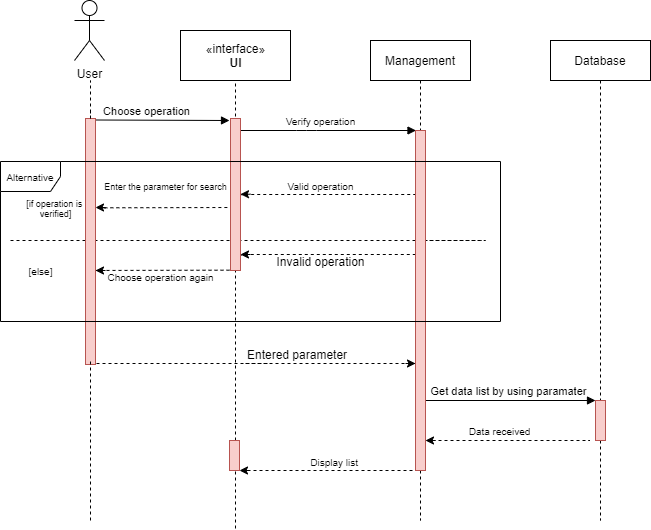

The diagram above was exported from draw.io. Its source (the exported page's mxGraphModel, read from the mxfile embedded in the PNG):
<mxGraphModel dx="868" dy="1612" grid="1" gridSize="10" guides="1" tooltips="1" connect="1" arrows="1" fold="1" page="1" pageScale="1" pageWidth="827" pageHeight="1169" math="0" shadow="0">
  <root>
    <mxCell id="0" />
    <mxCell id="1" parent="0" />
    <mxCell id="sQ6mvRtRPRBoezks6jot-4" value="Management" style="shape=umlLifeline;perimeter=lifelinePerimeter;whiteSpace=wrap;html=1;container=1;collapsible=0;recursiveResize=0;outlineConnect=0;" vertex="1" parent="1">
      <mxGeometry x="440" width="100" height="480" as="geometry" />
    </mxCell>
    <mxCell id="sQ6mvRtRPRBoezks6jot-5" value="Database" style="shape=umlLifeline;perimeter=lifelinePerimeter;whiteSpace=wrap;html=1;container=1;collapsible=0;recursiveResize=0;outlineConnect=0;" vertex="1" parent="1">
      <mxGeometry x="620" width="100" height="480" as="geometry" />
    </mxCell>
    <mxCell id="sQ6mvRtRPRBoezks6jot-107" value="" style="html=1;points=[];perimeter=orthogonalPerimeter;fillColor=#f8cecc;strokeColor=#b85450;" vertex="1" parent="sQ6mvRtRPRBoezks6jot-5">
      <mxGeometry x="45" y="360" width="10" height="40" as="geometry" />
    </mxCell>
    <mxCell id="sQ6mvRtRPRBoezks6jot-6" value="User" style="shape=umlActor;verticalLabelPosition=bottom;labelBackgroundColor=#ffffff;verticalAlign=top;html=1;" vertex="1" parent="1">
      <mxGeometry x="144" y="-40" width="30" height="60" as="geometry" />
    </mxCell>
    <mxCell id="sQ6mvRtRPRBoezks6jot-12" value="«interface»&lt;br&gt;&lt;b&gt;UI&lt;/b&gt;" style="html=1;" vertex="1" parent="1">
      <mxGeometry x="250" y="-10" width="110" height="50" as="geometry" />
    </mxCell>
    <mxCell id="sQ6mvRtRPRBoezks6jot-14" value="" style="endArrow=none;dashed=1;html=1;entryX=0.5;entryY=1;entryDx=0;entryDy=0;" edge="1" parent="1" source="sQ6mvRtRPRBoezks6jot-98" target="sQ6mvRtRPRBoezks6jot-12">
      <mxGeometry width="50" height="50" relative="1" as="geometry">
        <mxPoint x="305" y="480" as="sourcePoint" />
        <mxPoint x="440" y="130" as="targetPoint" />
        <Array as="points" />
      </mxGeometry>
    </mxCell>
    <mxCell id="sQ6mvRtRPRBoezks6jot-20" value="" style="endArrow=none;dashed=1;html=1;" edge="1" parent="1" source="sQ6mvRtRPRBoezks6jot-93">
      <mxGeometry width="50" height="50" relative="1" as="geometry">
        <mxPoint x="160" y="480" as="sourcePoint" />
        <mxPoint x="160" y="40" as="targetPoint" />
      </mxGeometry>
    </mxCell>
    <mxCell id="sQ6mvRtRPRBoezks6jot-27" value="Invalid operation" style="text;html=1;align=center;verticalAlign=middle;resizable=0;points=[];autosize=1;" vertex="1" parent="1">
      <mxGeometry x="340" y="211" width="100" height="20" as="geometry" />
    </mxCell>
    <mxCell id="sQ6mvRtRPRBoezks6jot-30" value="" style="endArrow=none;dashed=1;html=1;exitX=0.997;exitY=0.913;exitDx=0;exitDy=0;exitPerimeter=0;" edge="1" parent="1" source="sQ6mvRtRPRBoezks6jot-97">
      <mxGeometry width="50" height="50" relative="1" as="geometry">
        <mxPoint x="320" y="214" as="sourcePoint" />
        <mxPoint x="489.5" y="214" as="targetPoint" />
        <Array as="points">
          <mxPoint x="310" y="214" />
        </Array>
      </mxGeometry>
    </mxCell>
    <mxCell id="sQ6mvRtRPRBoezks6jot-31" value="" style="endArrow=classic;html=1;" edge="1" parent="1">
      <mxGeometry width="50" height="50" relative="1" as="geometry">
        <mxPoint x="320" y="214" as="sourcePoint" />
        <mxPoint x="310" y="214" as="targetPoint" />
        <Array as="points">
          <mxPoint x="320" y="214" />
        </Array>
      </mxGeometry>
    </mxCell>
    <mxCell id="sQ6mvRtRPRBoezks6jot-32" value="" style="endArrow=none;dashed=1;html=1;" edge="1" parent="1">
      <mxGeometry width="50" height="50" relative="1" as="geometry">
        <mxPoint x="80" y="200" as="sourcePoint" />
        <mxPoint x="489.81034482758605" y="200" as="targetPoint" />
        <Array as="points">
          <mxPoint x="80" y="200" />
          <mxPoint x="200" y="200" />
          <mxPoint x="560" y="200" />
        </Array>
      </mxGeometry>
    </mxCell>
    <mxCell id="sQ6mvRtRPRBoezks6jot-39" value="&lt;font style=&quot;font-size: 10px&quot;&gt;Choose operation again&lt;/font&gt;" style="text;html=1;align=center;verticalAlign=middle;resizable=0;points=[];autosize=1;" vertex="1" parent="1">
      <mxGeometry x="170" y="226" width="120" height="20" as="geometry" />
    </mxCell>
    <mxCell id="sQ6mvRtRPRBoezks6jot-40" value="&lt;p style=&quot;line-height: 120% ; font-size: 9px&quot;&gt;[if operation is &lt;br&gt;verified]&lt;/p&gt;" style="text;html=1;align=center;verticalAlign=middle;resizable=0;points=[];autosize=1;" vertex="1" parent="1">
      <mxGeometry x="90" y="148" width="70" height="40" as="geometry" />
    </mxCell>
    <mxCell id="sQ6mvRtRPRBoezks6jot-41" value="&lt;font style=&quot;font-size: 10px&quot;&gt;[else]&lt;/font&gt;" style="text;html=1;align=center;verticalAlign=middle;resizable=0;points=[];autosize=1;" vertex="1" parent="1">
      <mxGeometry x="90" y="220" width="40" height="20" as="geometry" />
    </mxCell>
    <mxCell id="sQ6mvRtRPRBoezks6jot-46" value="Choose operation" style="html=1;verticalAlign=bottom;endArrow=block;exitX=0.553;exitY=0.006;exitDx=0;exitDy=0;exitPerimeter=0;" edge="1" parent="1" source="sQ6mvRtRPRBoezks6jot-93">
      <mxGeometry x="-0.2" width="80" relative="1" as="geometry">
        <mxPoint x="150" y="80" as="sourcePoint" />
        <mxPoint x="299" y="80" as="targetPoint" />
        <mxPoint as="offset" />
      </mxGeometry>
    </mxCell>
    <mxCell id="sQ6mvRtRPRBoezks6jot-47" value="" style="endArrow=none;dashed=1;html=1;" edge="1" parent="1">
      <mxGeometry width="50" height="50" relative="1" as="geometry">
        <mxPoint x="315" y="323" as="sourcePoint" />
        <mxPoint x="484.5" y="323" as="targetPoint" />
        <Array as="points" />
      </mxGeometry>
    </mxCell>
    <mxCell id="sQ6mvRtRPRBoezks6jot-49" value="" style="html=1;verticalAlign=bottom;endArrow=block;" edge="1" parent="1" source="sQ6mvRtRPRBoezks6jot-97">
      <mxGeometry x="0.3087" y="18" width="80" relative="1" as="geometry">
        <mxPoint x="296" y="90" as="sourcePoint" />
        <mxPoint x="485.5" y="90" as="targetPoint" />
        <Array as="points">
          <mxPoint x="376" y="90" />
        </Array>
        <mxPoint as="offset" />
      </mxGeometry>
    </mxCell>
    <mxCell id="sQ6mvRtRPRBoezks6jot-50" value="&lt;font style=&quot;font-size: 10px&quot;&gt;Verify operation&lt;/font&gt;" style="text;html=1;align=center;verticalAlign=middle;resizable=0;points=[];autosize=1;" vertex="1" parent="1">
      <mxGeometry x="345" y="70" width="90" height="20" as="geometry" />
    </mxCell>
    <mxCell id="sQ6mvRtRPRBoezks6jot-51" value="" style="endArrow=none;dashed=1;html=1;exitX=0.9;exitY=0.507;exitDx=0;exitDy=0;exitPerimeter=0;" edge="1" parent="1" source="sQ6mvRtRPRBoezks6jot-97">
      <mxGeometry width="50" height="50" relative="1" as="geometry">
        <mxPoint x="310" y="154" as="sourcePoint" />
        <mxPoint x="489.5" y="154" as="targetPoint" />
        <Array as="points">
          <mxPoint x="310" y="154" />
        </Array>
      </mxGeometry>
    </mxCell>
    <mxCell id="sQ6mvRtRPRBoezks6jot-53" value="" style="endArrow=classic;html=1;" edge="1" parent="1">
      <mxGeometry width="50" height="50" relative="1" as="geometry">
        <mxPoint x="320" y="153.72" as="sourcePoint" />
        <mxPoint x="310" y="153.72" as="targetPoint" />
        <Array as="points">
          <mxPoint x="320" y="153.72" />
        </Array>
      </mxGeometry>
    </mxCell>
    <mxCell id="sQ6mvRtRPRBoezks6jot-54" value="&lt;font style=&quot;font-size: 10px&quot;&gt;Valid operation&lt;/font&gt;" style="text;html=1;align=center;verticalAlign=middle;resizable=0;points=[];autosize=1;" vertex="1" parent="1">
      <mxGeometry x="350" y="135" width="80" height="20" as="geometry" />
    </mxCell>
    <mxCell id="sQ6mvRtRPRBoezks6jot-59" value="" style="endArrow=none;dashed=1;html=1;" edge="1" parent="1">
      <mxGeometry width="50" height="50" relative="1" as="geometry">
        <mxPoint x="165.13" y="229.98" as="sourcePoint" />
        <mxPoint x="304.88" y="229.67" as="targetPoint" />
        <Array as="points">
          <mxPoint x="155.13" y="229.98" />
        </Array>
      </mxGeometry>
    </mxCell>
    <mxCell id="sQ6mvRtRPRBoezks6jot-60" value="" style="endArrow=classic;html=1;" edge="1" parent="1">
      <mxGeometry width="50" height="50" relative="1" as="geometry">
        <mxPoint x="175" y="230" as="sourcePoint" />
        <mxPoint x="165" y="230" as="targetPoint" />
        <Array as="points">
          <mxPoint x="175" y="230" />
        </Array>
      </mxGeometry>
    </mxCell>
    <mxCell id="sQ6mvRtRPRBoezks6jot-61" value="" style="endArrow=none;dashed=1;html=1;" edge="1" parent="1">
      <mxGeometry width="50" height="50" relative="1" as="geometry">
        <mxPoint x="175" y="167.31" as="sourcePoint" />
        <mxPoint x="304.5" y="167" as="targetPoint" />
        <Array as="points">
          <mxPoint x="165" y="167.31" />
        </Array>
      </mxGeometry>
    </mxCell>
    <mxCell id="sQ6mvRtRPRBoezks6jot-62" value="" style="endArrow=classic;html=1;" edge="1" parent="1">
      <mxGeometry width="50" height="50" relative="1" as="geometry">
        <mxPoint x="175" y="167" as="sourcePoint" />
        <mxPoint x="165" y="167" as="targetPoint" />
        <Array as="points">
          <mxPoint x="175" y="166.99999999999997" />
        </Array>
      </mxGeometry>
    </mxCell>
    <mxCell id="sQ6mvRtRPRBoezks6jot-66" value="&lt;font style=&quot;font-size: 9px&quot;&gt;Enter the parameter for search&lt;/font&gt;" style="text;html=1;align=center;verticalAlign=middle;resizable=0;points=[];autosize=1;" vertex="1" parent="1">
      <mxGeometry x="165" y="135" width="140" height="20" as="geometry" />
    </mxCell>
    <mxCell id="sQ6mvRtRPRBoezks6jot-73" value="" style="endArrow=classic;html=1;" edge="1" parent="1">
      <mxGeometry width="50" height="50" relative="1" as="geometry">
        <mxPoint x="475" y="323" as="sourcePoint" />
        <mxPoint x="485" y="323" as="targetPoint" />
        <Array as="points">
          <mxPoint x="475" y="323" />
        </Array>
      </mxGeometry>
    </mxCell>
    <mxCell id="sQ6mvRtRPRBoezks6jot-76" value="" style="endArrow=none;dashed=1;html=1;" edge="1" parent="1">
      <mxGeometry width="50" height="50" relative="1" as="geometry">
        <mxPoint x="160" y="323" as="sourcePoint" />
        <mxPoint x="339.5" y="323" as="targetPoint" />
        <Array as="points">
          <mxPoint x="160" y="323" />
        </Array>
      </mxGeometry>
    </mxCell>
    <mxCell id="sQ6mvRtRPRBoezks6jot-77" value="" style="endArrow=none;dashed=1;html=1;" edge="1" parent="1">
      <mxGeometry width="50" height="50" relative="1" as="geometry">
        <mxPoint x="80" y="200" as="sourcePoint" />
        <mxPoint x="80" y="200" as="targetPoint" />
        <Array as="points" />
      </mxGeometry>
    </mxCell>
    <mxCell id="sQ6mvRtRPRBoezks6jot-78" value="Entered parameter" style="text;html=1;align=left;verticalAlign=middle;resizable=0;points=[];autosize=1;" vertex="1" parent="1">
      <mxGeometry x="315" y="304" width="120" height="20" as="geometry" />
    </mxCell>
    <mxCell id="sQ6mvRtRPRBoezks6jot-82" value="Get data list by using paramater" style="html=1;verticalAlign=bottom;endArrow=block;" edge="1" parent="1">
      <mxGeometry width="80" relative="1" as="geometry">
        <mxPoint x="490" y="360" as="sourcePoint" />
        <mxPoint x="665" y="360" as="targetPoint" />
      </mxGeometry>
    </mxCell>
    <mxCell id="sQ6mvRtRPRBoezks6jot-85" value="" style="endArrow=none;dashed=1;html=1;" edge="1" parent="1">
      <mxGeometry width="50" height="50" relative="1" as="geometry">
        <mxPoint x="490" y="400" as="sourcePoint" />
        <mxPoint x="659.5" y="400" as="targetPoint" />
        <Array as="points" />
      </mxGeometry>
    </mxCell>
    <mxCell id="sQ6mvRtRPRBoezks6jot-86" value="" style="endArrow=classic;html=1;" edge="1" parent="1">
      <mxGeometry width="50" height="50" relative="1" as="geometry">
        <mxPoint x="505" y="400" as="sourcePoint" />
        <mxPoint x="495" y="400" as="targetPoint" />
        <Array as="points">
          <mxPoint x="505" y="400" />
        </Array>
      </mxGeometry>
    </mxCell>
    <mxCell id="sQ6mvRtRPRBoezks6jot-87" value="&lt;font style=&quot;font-size: 10px&quot;&gt;Data received&lt;/font&gt;" style="text;html=1;align=center;verticalAlign=middle;resizable=0;points=[];autosize=1;" vertex="1" parent="1">
      <mxGeometry x="529" y="380" width="80" height="20" as="geometry" />
    </mxCell>
    <mxCell id="sQ6mvRtRPRBoezks6jot-90" value="" style="endArrow=none;dashed=1;html=1;" edge="1" parent="1">
      <mxGeometry width="50" height="50" relative="1" as="geometry">
        <mxPoint x="311" y="430" as="sourcePoint" />
        <mxPoint x="490.5" y="430" as="targetPoint" />
        <Array as="points" />
      </mxGeometry>
    </mxCell>
    <mxCell id="sQ6mvRtRPRBoezks6jot-91" value="" style="endArrow=classic;html=1;" edge="1" parent="1">
      <mxGeometry width="50" height="50" relative="1" as="geometry">
        <mxPoint x="319" y="430" as="sourcePoint" />
        <mxPoint x="309" y="430" as="targetPoint" />
        <Array as="points">
          <mxPoint x="319" y="430" />
        </Array>
      </mxGeometry>
    </mxCell>
    <mxCell id="sQ6mvRtRPRBoezks6jot-92" value="&lt;font style=&quot;font-size: 10px&quot;&gt;Display list&amp;nbsp;&lt;/font&gt;" style="text;html=1;align=center;verticalAlign=middle;resizable=0;points=[];autosize=1;" vertex="1" parent="1">
      <mxGeometry x="370" y="411" width="70" height="20" as="geometry" />
    </mxCell>
    <mxCell id="sQ6mvRtRPRBoezks6jot-93" value="" style="html=1;points=[];perimeter=orthogonalPerimeter;fillColor=#f8cecc;strokeColor=#b85450;" vertex="1" parent="1">
      <mxGeometry x="155" y="78" width="10" height="246" as="geometry" />
    </mxCell>
    <mxCell id="sQ6mvRtRPRBoezks6jot-94" value="" style="endArrow=none;dashed=1;html=1;" edge="1" parent="1" target="sQ6mvRtRPRBoezks6jot-93">
      <mxGeometry width="50" height="50" relative="1" as="geometry">
        <mxPoint x="160" y="70" as="sourcePoint" />
        <mxPoint x="160" y="40" as="targetPoint" />
      </mxGeometry>
    </mxCell>
    <mxCell id="sQ6mvRtRPRBoezks6jot-96" value="" style="endArrow=none;dashed=1;html=1;" edge="1" parent="1">
      <mxGeometry width="50" height="50" relative="1" as="geometry">
        <mxPoint x="160" y="480" as="sourcePoint" />
        <mxPoint x="160" y="320" as="targetPoint" />
      </mxGeometry>
    </mxCell>
    <mxCell id="sQ6mvRtRPRBoezks6jot-97" value="" style="html=1;points=[];perimeter=orthogonalPerimeter;fillColor=#f8cecc;strokeColor=#b85450;" vertex="1" parent="1">
      <mxGeometry x="300" y="78" width="10" height="152" as="geometry" />
    </mxCell>
    <mxCell id="sQ6mvRtRPRBoezks6jot-98" value="" style="html=1;points=[];perimeter=orthogonalPerimeter;fillColor=#f8cecc;strokeColor=#b85450;" vertex="1" parent="1">
      <mxGeometry x="299" y="400" width="10" height="30" as="geometry" />
    </mxCell>
    <mxCell id="sQ6mvRtRPRBoezks6jot-104" value="" style="endArrow=none;dashed=1;html=1;" edge="1" parent="1">
      <mxGeometry width="50" height="50" relative="1" as="geometry">
        <mxPoint x="305" y="488" as="sourcePoint" />
        <mxPoint x="305" y="428" as="targetPoint" />
      </mxGeometry>
    </mxCell>
    <mxCell id="sQ6mvRtRPRBoezks6jot-105" value="" style="html=1;points=[];perimeter=orthogonalPerimeter;fillColor=#f8cecc;strokeColor=#b85450;" vertex="1" parent="1">
      <mxGeometry x="485" y="90" width="10" height="340" as="geometry" />
    </mxCell>
    <mxCell id="sQ6mvRtRPRBoezks6jot-29" value="&lt;font style=&quot;font-size: 10px&quot;&gt;Alternative&lt;/font&gt;" style="shape=umlFrame;whiteSpace=wrap;html=1;" vertex="1" parent="1">
      <mxGeometry x="70" y="121" width="500" height="160" as="geometry" />
    </mxCell>
  </root>
</mxGraphModel>